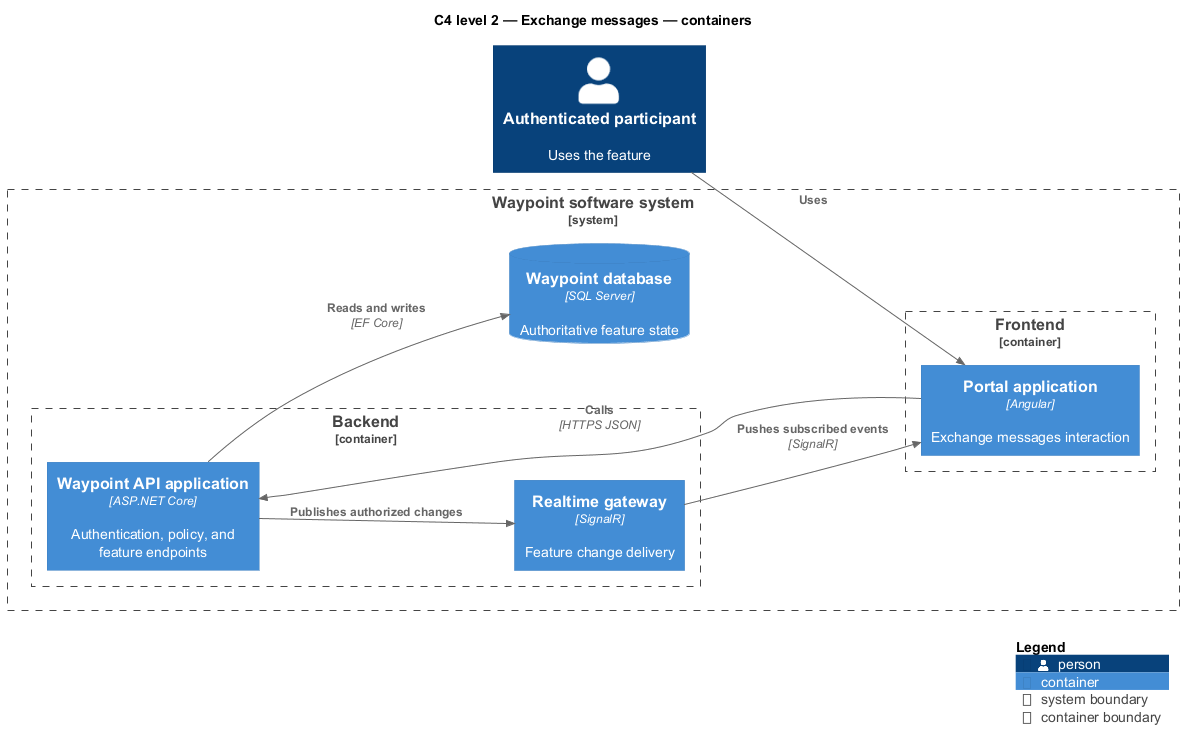

The diagram above was rendered by PlantUML. Its source (embedded in the PNG):
@startuml
!include <C4/C4_Component>
LAYOUT_LEFT_RIGHT()
title C4 level 2 — Exchange messages — containers
Person(primary, "Authenticated participant", "Uses the feature")
System_Boundary(waypoint, "Waypoint software system") {
  Container_Boundary(frontend, "Frontend") {
    Container(app1, "Portal application", "Angular", "Exchange messages interaction")
  }
  Container_Boundary(backend, "Backend") {
    Container(api, "Waypoint API application", "ASP.NET Core", "Authentication, policy, and feature endpoints")
    Container(realtime, "Realtime gateway", "SignalR", "Feature change delivery")
  }
  ContainerDb(db, "Waypoint database", "SQL Server", "Authoritative feature state")
}
Rel(primary, app1, "Uses")
Rel(app1, api, "Calls", "HTTPS JSON")
Rel(api, db, "Reads and writes", "EF Core")
Rel(api, realtime, "Publishes authorized changes")
Rel(realtime, app1, "Pushes subscribed events", "SignalR")
SHOW_LEGEND()
@enduml